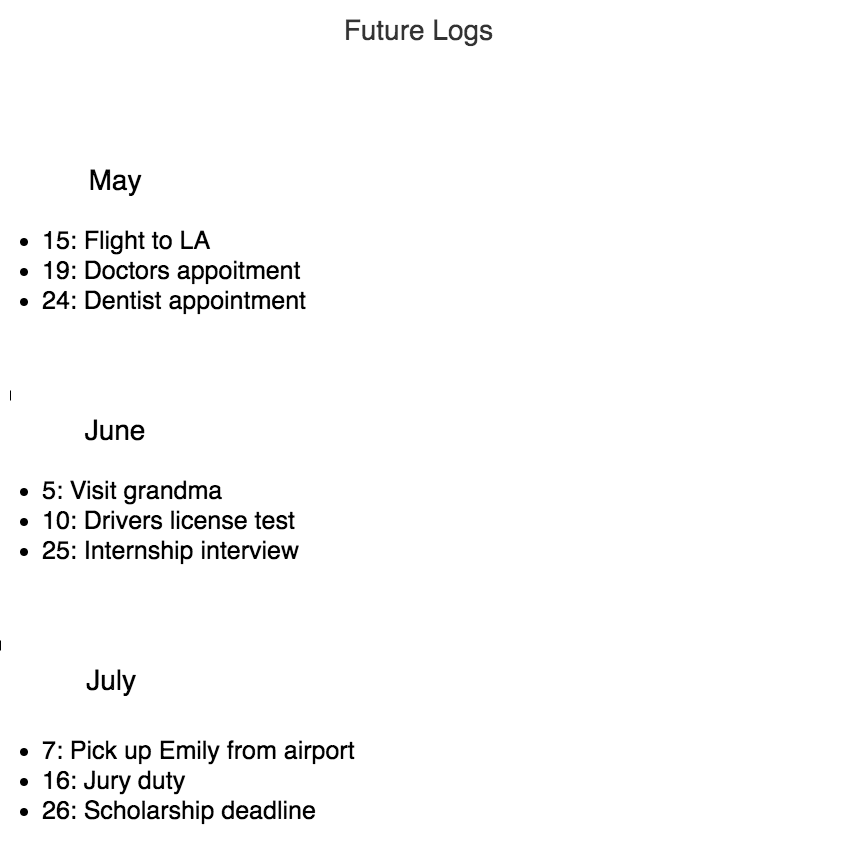

The diagram above was exported from draw.io. Its source (the exported page's mxGraphModel, read from the mxfile embedded in the PNG):
<mxGraphModel dx="482" dy="526" grid="1" gridSize="10" guides="1" tooltips="1" connect="1" arrows="1" fold="1" page="1" pageScale="1" pageWidth="850" pageHeight="1100" background="#ffffff" math="0" shadow="0">
  <root>
    <mxCell id="0" />
    <mxCell id="1" parent="0" />
    <mxCell id="2" value="&lt;font style=&quot;font-size: 28px&quot;&gt;Future Logs&lt;/font&gt;&amp;nbsp;" style="rounded=0;whiteSpace=wrap;html=1;fontColor=#333333;fillColor=none;strokeColor=none;" parent="1" vertex="1">
      <mxGeometry x="240" width="360" height="60" as="geometry" />
    </mxCell>
    <mxCell id="3" value="&lt;font color=&quot;#000000&quot; style=&quot;font-size: 28px&quot;&gt;May&lt;/font&gt;" style="rounded=0;whiteSpace=wrap;html=1;fillColor=none;strokeColor=none;" parent="1" vertex="1">
      <mxGeometry x="10" y="160" width="210" height="40" as="geometry" />
    </mxCell>
    <mxCell id="5" value="&lt;ul&gt;&lt;li&gt;15: Flight to LA&amp;nbsp;&lt;/li&gt;&lt;li&gt;19: Doctors appoitment&amp;nbsp;&lt;/li&gt;&lt;li&gt;24: Dentist appointment&amp;nbsp;&lt;/li&gt;&lt;/ul&gt;" style="rounded=0;whiteSpace=wrap;html=1;fillColor=none;align=left;fontSize=25;fontColor=#000000;strokeColor=none;" parent="1" vertex="1">
      <mxGeometry y="210" width="430" height="120" as="geometry" />
    </mxCell>
    <mxCell id="7" value="" style="shape=partialRectangle;whiteSpace=wrap;html=1;right=0;top=0;bottom=0;routingCenterX=-0.5;fontSize=25;align=right;" parent="1" vertex="1">
      <mxGeometry x="10" y="390" width="800" height="10" as="geometry" />
    </mxCell>
    <mxCell id="8" value="&lt;font color=&quot;#000000&quot; style=&quot;font-size: 28px&quot;&gt;June&lt;/font&gt;" style="rounded=0;whiteSpace=wrap;html=1;fillColor=none;strokeColor=none;" parent="1" vertex="1">
      <mxGeometry x="10" y="410" width="210" height="40" as="geometry" />
    </mxCell>
    <mxCell id="9" value="&lt;ul&gt;&lt;li&gt;5: Visit grandma&amp;nbsp;&amp;nbsp;&lt;/li&gt;&lt;li&gt;10: Drivers license test&amp;nbsp;&amp;nbsp;&lt;/li&gt;&lt;li&gt;25: Internship interview&amp;nbsp;&amp;nbsp;&lt;/li&gt;&lt;/ul&gt;" style="rounded=0;whiteSpace=wrap;html=1;fillColor=none;align=left;fontSize=25;fontColor=#000000;strokeColor=none;" parent="1" vertex="1">
      <mxGeometry y="460" width="430" height="120" as="geometry" />
    </mxCell>
    <mxCell id="10" value="" style="shape=partialRectangle;whiteSpace=wrap;html=1;right=0;top=0;bottom=0;routingCenterX=-0.5;fontSize=25;align=right;" parent="1" vertex="1">
      <mxGeometry y="640" width="850" height="10" as="geometry" />
    </mxCell>
    <mxCell id="11" value="&lt;font color=&quot;#000000&quot; style=&quot;font-size: 28px&quot;&gt;July&amp;nbsp;&lt;/font&gt;" style="rounded=0;whiteSpace=wrap;html=1;fillColor=none;strokeColor=none;" parent="1" vertex="1">
      <mxGeometry x="10" y="660" width="210" height="40" as="geometry" />
    </mxCell>
    <mxCell id="12" value="&lt;ul&gt;&lt;li&gt;7: Pick up Emily from airport&amp;nbsp;&amp;nbsp;&lt;/li&gt;&lt;li&gt;16: Jury duty&amp;nbsp; &amp;nbsp;&amp;nbsp;&lt;/li&gt;&lt;li&gt;26: Scholarship deadline&amp;nbsp; &amp;nbsp;&lt;/li&gt;&lt;/ul&gt;" style="rounded=0;whiteSpace=wrap;html=1;fillColor=none;align=left;fontSize=25;fontColor=#000000;strokeColor=none;" parent="1" vertex="1">
      <mxGeometry y="720" width="430" height="120" as="geometry" />
    </mxCell>
  </root>
</mxGraphModel>